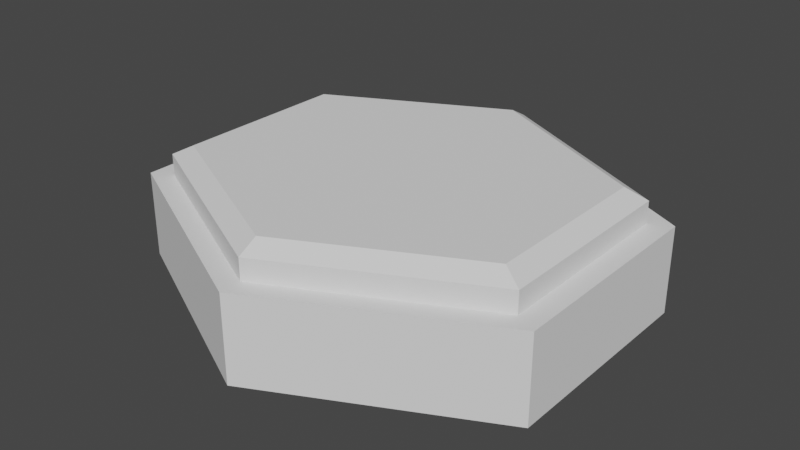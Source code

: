 # Source: Tile_Graphic_Base.blend  (saved by Blender 2.80.75; exported with 4.5.12 LTS)
import bpy
from mathutils import Matrix  # noqa: F401  (used for matrix-valued properties, if any)

bpy.ops.wm.read_factory_settings(use_empty=True)
scene = bpy.context.scene
scene.name = 'Scene'

# ---- collections
col_collection = bpy.data.collections.new('Collection'); scene.collection.children.link(col_collection)

# ---- world
world_world = bpy.data.worlds.new('World'); scene.world = world_world
world_world.use_nodes = True; world_world.node_tree.nodes.clear()
_N = world_world.node_tree.nodes; _L = world_world.node_tree.links
n0 = _N.new('ShaderNodeOutputWorld'); n0.name = 'World Output'; n0.location = (300, 300)
n1 = _N.new('ShaderNodeBackground'); n1.name = 'Background'; n1.location = (10, 300)
n1.inputs[0].default_value = (0.05088, 0.05088, 0.05088, 1.0)
_L.new(n1.outputs[0], n0.inputs[0])
n0.is_active_output = True
world_world.color = (0.05088, 0.05088, 0.05088)
world_world.use_sun_shadow = False
world_world.sun_shadow_jitter_overblur = 0.0

# ---- meshes
me_cylinder = bpy.data.meshes.new('Cylinder')
me_cylinder.from_pydata([(0.0, 1.0, -0.25), (0.0, 1.0, 0.15), (1.0, 0.5, -0.25), (1.0, 0.5, 0.15), (1.0, -0.5, -0.25), (1.0, -0.5, 0.15), (-8.742e-08, -1.0, -0.25), (-8.742e-08, -1.0, 0.15), (-1.0, -0.5, -0.25), (-1.0, -0.5, 0.15), (-1.0, 0.5, -0.25), (-1.0, 0.5, 0.15), (0.9, 0.45, 0.15), (-1.987e-09, 0.9, 0.15), (0.9, -0.45, 0.15), (-8.067e-08, -0.9, 0.15), (-0.9, -0.45, 0.15), (-0.9, 0.45, 0.15), (0.9, 0.45, 0.25), (-1.987e-09, 0.9, 0.25), (0.9, -0.45, 0.25), (-8.067e-08, -0.9, 0.25), (-0.9, -0.45, 0.25), (-0.9, 0.45, 0.25), (0.81, 0.405, 0.3), (-3.775e-09, 0.81, 0.3), (0.81, -0.405, 0.3), (-7.459e-08, -0.81, 0.3), (-0.81, -0.405, 0.3), (-0.81, 0.405, 0.3)], [], [(0, 1, 3, 2), (2, 3, 5, 4), (4, 5, 7, 6), (6, 7, 9, 8), (9, 7, 15, 16), (8, 9, 11, 10), (10, 11, 1, 0), (0, 2, 4, 6, 8, 10), (17, 16, 22, 23), (5, 3, 12, 14), (11, 9, 16, 17), (3, 1, 13, 12), (7, 5, 14, 15), (1, 11, 17, 13), (22, 21, 27, 28), (15, 14, 20, 21), (12, 13, 19, 18), (13, 17, 23, 19), (16, 15, 21, 22), (14, 12, 18, 20), (20, 18, 24, 26), (23, 22, 28, 29), (21, 20, 26, 27), (18, 19, 25, 24), (19, 23, 29, 25)])
me_cylinder.use_remesh_preserve_volume = False
me_cylinder.use_remesh_preserve_attributes = False
me_cylinder.use_mirror_vertex_groups = False
me_cylinder.update()
me_cylinder_002 = bpy.data.meshes.new('Cylinder.002')
me_cylinder_002.from_pydata([(0.81, 0.405, 0.3), (-3.775e-09, 0.81, 0.3), (0.81, -0.405, 0.3), (-7.459e-08, -0.81, 0.3), (-0.81, -0.405, 0.3), (-0.81, 0.405, 0.3), (-1.137e-08, -1.137e-08, 0.3)], [], [(0, 1, 5, 6), (0, 6, 3, 2), (3, 6, 5, 4)])
me_cylinder_002.use_remesh_preserve_volume = False
me_cylinder_002.use_remesh_preserve_attributes = False
me_cylinder_002.use_mirror_vertex_groups = False
me_cylinder_002.update()

# ---- objects
ob_base = bpy.data.objects.new('Base', me_cylinder)
ob_top = bpy.data.objects.new('Top', me_cylinder_002)

# ---- transforms, parenting, visibility, modifiers, constraints
ob_base.location = (0.0, 0.0, 0.0)
ob_base.scale = (2.0, 2.0, 2.0)
ob_base.lineart.crease_threshold = 0.0
ob_top.location = (0.0, 0.0, 0.0)
ob_top.scale = (2.0, 2.0, 2.0)
ob_top.lineart.crease_threshold = 0.0

# ---- collection membership
col_collection.objects.link(ob_base)
col_collection.objects.link(ob_top)

# ---- scene / render settings (as saved in the file)
scene.frame_start = 1; scene.frame_end = 250; scene.frame_set(1)
scene.render.engine = 'BLENDER_EEVEE_NEXT'
scene.cycles.use_denoising = False
scene.cycles.samples = 128
scene.cycles.sampling_pattern = 'TABULATED_SOBOL'
scene.cycles.use_adaptive_sampling = False
scene.cycles.use_light_tree = False
scene.view_settings.view_transform = 'Filmic'
bpy.context.view_layer.update()

# ---- added for rendering (the .blend has no active camera and no usable light): camera, sun
cam_auto = bpy.data.cameras.new('AutoCamera')
cam_auto.lens = 50.0
cam_auto.sensor_width = 36.0
cam_auto.clip_end = 1000.0
ob_auto_camera = bpy.data.objects.new('AutoCamera', cam_auto)
scene.collection.objects.link(ob_auto_camera)
ob_auto_camera.location = (5.3319, -6.39827, 4.31552)
ob_auto_camera.rotation_euler = (1.09748, -7.21219e-08, 0.694738)
scene.camera = ob_auto_camera
light_auto_sun = bpy.data.lights.new('AutoSun', 'SUN')
light_auto_sun.energy = 3.0
light_auto_sun.angle = 0.0523599
ob_auto_sun = bpy.data.objects.new('AutoSun', light_auto_sun)
scene.collection.objects.link(ob_auto_sun)
ob_auto_sun.rotation_euler = (0.872665, 0.174533, 0.523599)
bpy.context.view_layer.update()
